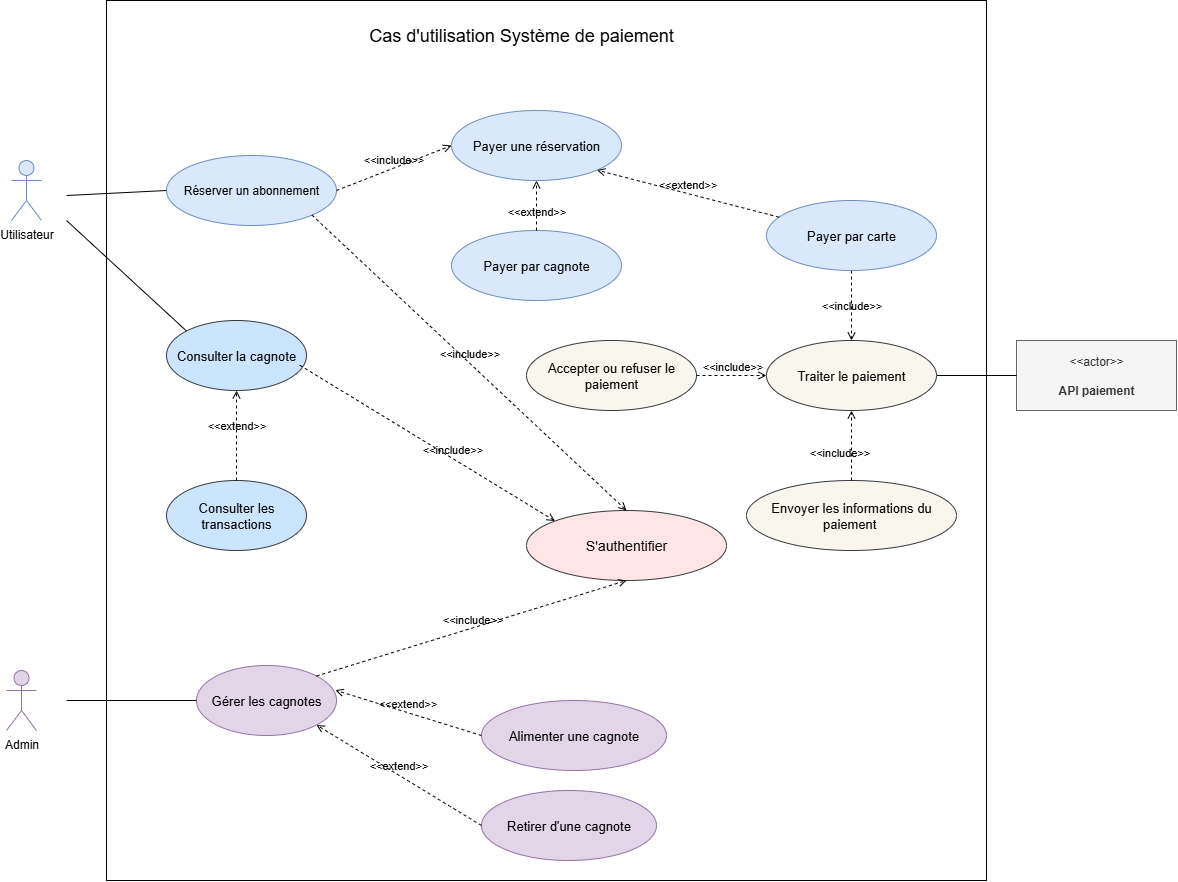

The diagram above was exported from draw.io. Its source (the exported page's mxGraphModel, read from the mxfile embedded in the PNG):
<mxGraphModel dx="1429" dy="817" grid="1" gridSize="10" guides="1" tooltips="1" connect="1" arrows="1" fold="1" page="1" pageScale="1" pageWidth="1600" pageHeight="1600" math="0" shadow="0">
  <root>
    <mxCell id="0" />
    <mxCell id="1" parent="0" />
    <mxCell id="w9b9KyVcXOvYE_IjVjv_-1" value="" style="whiteSpace=wrap;html=1;aspect=fixed;" parent="1" vertex="1">
      <mxGeometry x="200" y="20" width="880" height="880" as="geometry" />
    </mxCell>
    <mxCell id="w9b9KyVcXOvYE_IjVjv_-4" value="Réserver un abonnement" style="ellipse;whiteSpace=wrap;html=1;fillColor=#dae8fc;strokeColor=#6c8ebf;" parent="1" vertex="1">
      <mxGeometry x="260" y="175" width="170" height="70" as="geometry" />
    </mxCell>
    <mxCell id="w9b9KyVcXOvYE_IjVjv_-6" value="&lt;font style=&quot;font-size: 18px;&quot;&gt;Cas d'utilisation Système de paiement&lt;/font&gt;" style="text;html=1;align=center;verticalAlign=middle;whiteSpace=wrap;rounded=0;" parent="1" vertex="1">
      <mxGeometry x="280" y="40" width="670" height="30" as="geometry" />
    </mxCell>
    <mxCell id="w9b9KyVcXOvYE_IjVjv_-7" value="&lt;font style=&quot;font-size: 14px;&quot;&gt;S'authentifier&lt;/font&gt;" style="ellipse;whiteSpace=wrap;html=1;fillColor=light-dark(#FFE5E5,#572B2B);strokeColor=#36393d;" parent="1" vertex="1">
      <mxGeometry x="620" y="530" width="200" height="70" as="geometry" />
    </mxCell>
    <mxCell id="w9b9KyVcXOvYE_IjVjv_-9" style="rounded=0;orthogonalLoop=1;jettySize=auto;html=1;exitX=0;exitY=0.5;exitDx=0;exitDy=0;endArrow=none;endFill=0;" parent="1" source="w9b9KyVcXOvYE_IjVjv_-4" edge="1">
      <mxGeometry relative="1" as="geometry">
        <mxPoint x="160" y="215" as="targetPoint" />
      </mxGeometry>
    </mxCell>
    <mxCell id="w9b9KyVcXOvYE_IjVjv_-10" value="Admin" style="shape=umlActor;verticalLabelPosition=bottom;verticalAlign=top;html=1;outlineConnect=0;fillColor=#e1d5e7;strokeColor=#9673a6;" parent="1" vertex="1">
      <mxGeometry x="100" y="690" width="30" height="60" as="geometry" />
    </mxCell>
    <mxCell id="w9b9KyVcXOvYE_IjVjv_-21" value="&lt;font style=&quot;font-size: 13px;&quot;&gt;Gérer les cagnotes&lt;/font&gt;" style="ellipse;whiteSpace=wrap;html=1;fillColor=#e1d5e7;strokeColor=#9673a6;" parent="1" vertex="1">
      <mxGeometry x="290" y="685" width="140" height="70" as="geometry" />
    </mxCell>
    <mxCell id="w9b9KyVcXOvYE_IjVjv_-25" value="" style="endArrow=none;html=1;rounded=0;exitX=0;exitY=0.5;exitDx=0;exitDy=0;" parent="1" source="w9b9KyVcXOvYE_IjVjv_-21" edge="1">
      <mxGeometry width="50" height="50" relative="1" as="geometry">
        <mxPoint x="600" y="910" as="sourcePoint" />
        <mxPoint x="160" y="720" as="targetPoint" />
      </mxGeometry>
    </mxCell>
    <mxCell id="w9b9KyVcXOvYE_IjVjv_-30" value="Utilisateur" style="shape=umlActor;verticalLabelPosition=bottom;verticalAlign=top;html=1;outlineConnect=0;fillColor=#dae8fc;strokeColor=#6c8ebf;" parent="1" vertex="1">
      <mxGeometry x="105" y="180" width="30" height="60" as="geometry" />
    </mxCell>
    <mxCell id="w9b9KyVcXOvYE_IjVjv_-36" value="&lt;font style=&quot;font-size: 13px;&quot;&gt;Payer une réservation&lt;/font&gt;" style="ellipse;whiteSpace=wrap;html=1;fillColor=#dae8fc;strokeColor=#6c8ebf;" parent="1" vertex="1">
      <mxGeometry x="545" y="130" width="170" height="70" as="geometry" />
    </mxCell>
    <mxCell id="w9b9KyVcXOvYE_IjVjv_-37" value="&amp;lt;&amp;lt;include&amp;gt;&amp;gt;" style="html=1;verticalAlign=bottom;labelBackgroundColor=none;endArrow=open;endFill=0;dashed=1;rounded=0;exitX=1;exitY=0.5;exitDx=0;exitDy=0;entryX=0;entryY=0.5;entryDx=0;entryDy=0;" parent="1" source="w9b9KyVcXOvYE_IjVjv_-4" target="w9b9KyVcXOvYE_IjVjv_-36" edge="1">
      <mxGeometry width="160" relative="1" as="geometry">
        <mxPoint x="460" y="450" as="sourcePoint" />
        <mxPoint x="460" y="760" as="targetPoint" />
      </mxGeometry>
    </mxCell>
    <mxCell id="w9b9KyVcXOvYE_IjVjv_-43" value="&lt;font style=&quot;font-size: 13px;&quot;&gt;Consulter la cagnote&lt;/font&gt;" style="ellipse;whiteSpace=wrap;html=1;fillColor=#cce5ff;strokeColor=#36393d;" parent="1" vertex="1">
      <mxGeometry x="260" y="340" width="140" height="70" as="geometry" />
    </mxCell>
    <mxCell id="w9b9KyVcXOvYE_IjVjv_-45" style="rounded=0;orthogonalLoop=1;jettySize=auto;html=1;endArrow=none;endFill=0;exitX=0;exitY=0;exitDx=0;exitDy=0;" parent="1" source="w9b9KyVcXOvYE_IjVjv_-43" edge="1">
      <mxGeometry relative="1" as="geometry">
        <mxPoint x="315" y="480" as="sourcePoint" />
        <mxPoint x="160" y="240" as="targetPoint" />
      </mxGeometry>
    </mxCell>
    <mxCell id="ARPRD8-bJ-2SlQyiK-y0-4" value="&amp;lt;&amp;lt;actor&amp;gt;&amp;gt;&lt;br&gt;&lt;br&gt;&lt;b&gt;API paiement&lt;/b&gt;" style="html=1;align=center;verticalAlign=middle;dashed=0;whiteSpace=wrap;fillColor=#f5f5f5;fontColor=#333333;strokeColor=#666666;" parent="1" vertex="1">
      <mxGeometry x="1110" y="360" width="160" height="70" as="geometry" />
    </mxCell>
    <mxCell id="ARPRD8-bJ-2SlQyiK-y0-14" value="" style="endArrow=none;html=1;rounded=0;exitX=1;exitY=0.5;exitDx=0;exitDy=0;entryX=0;entryY=0.5;entryDx=0;entryDy=0;" parent="1" source="ARPRD8-bJ-2SlQyiK-y0-19" edge="1" target="ARPRD8-bJ-2SlQyiK-y0-4">
      <mxGeometry width="50" height="50" relative="1" as="geometry">
        <mxPoint x="790" y="570" as="sourcePoint" />
        <mxPoint x="1190" y="395" as="targetPoint" />
      </mxGeometry>
    </mxCell>
    <mxCell id="ARPRD8-bJ-2SlQyiK-y0-19" value="&lt;font style=&quot;font-size: 13px;&quot;&gt;Traiter le paiement&lt;/font&gt;" style="ellipse;whiteSpace=wrap;html=1;fillColor=#f9f7ed;strokeColor=#36393d;" parent="1" vertex="1">
      <mxGeometry x="860" y="360" width="170" height="70" as="geometry" />
    </mxCell>
    <mxCell id="ARPRD8-bJ-2SlQyiK-y0-20" value="&amp;lt;&amp;lt;include&amp;gt;&amp;gt;" style="html=1;verticalAlign=bottom;labelBackgroundColor=none;endArrow=open;endFill=0;dashed=1;rounded=0;entryX=0.5;entryY=0;entryDx=0;entryDy=0;" parent="1" source="lZW_i_td0kIBmF7ZspQN-2" target="ARPRD8-bJ-2SlQyiK-y0-19" edge="1">
      <mxGeometry x="0.2593" width="160" relative="1" as="geometry">
        <mxPoint x="780" y="710" as="sourcePoint" />
        <mxPoint x="940" y="710" as="targetPoint" />
        <mxPoint as="offset" />
      </mxGeometry>
    </mxCell>
    <mxCell id="ARPRD8-bJ-2SlQyiK-y0-23" value="&amp;lt;&amp;lt;include&amp;gt;&amp;gt;" style="html=1;verticalAlign=bottom;labelBackgroundColor=none;endArrow=open;endFill=0;dashed=1;rounded=0;entryX=0.5;entryY=1;entryDx=0;entryDy=0;exitX=1;exitY=0;exitDx=0;exitDy=0;" parent="1" source="w9b9KyVcXOvYE_IjVjv_-21" target="w9b9KyVcXOvYE_IjVjv_-7" edge="1">
      <mxGeometry width="160" relative="1" as="geometry">
        <mxPoint x="780" y="880" as="sourcePoint" />
        <mxPoint x="940" y="880" as="targetPoint" />
      </mxGeometry>
    </mxCell>
    <mxCell id="ARPRD8-bJ-2SlQyiK-y0-28" value="&amp;lt;&amp;lt;include&amp;gt;&amp;gt;" style="html=1;verticalAlign=bottom;labelBackgroundColor=none;endArrow=open;endFill=0;dashed=1;rounded=0;exitX=1;exitY=1;exitDx=0;exitDy=0;entryX=0.5;entryY=0;entryDx=0;entryDy=0;" parent="1" source="w9b9KyVcXOvYE_IjVjv_-4" target="w9b9KyVcXOvYE_IjVjv_-7" edge="1">
      <mxGeometry width="160" relative="1" as="geometry">
        <mxPoint x="450.0040764008644" y="389.9987373415322" as="sourcePoint" />
        <mxPoint x="1040" y="710" as="targetPoint" />
      </mxGeometry>
    </mxCell>
    <mxCell id="ARPRD8-bJ-2SlQyiK-y0-29" value="&amp;lt;&amp;lt;include&amp;gt;&amp;gt;" style="html=1;verticalAlign=bottom;labelBackgroundColor=none;endArrow=open;endFill=0;dashed=1;rounded=0;entryX=0;entryY=0;entryDx=0;entryDy=0;exitX=0.952;exitY=0.639;exitDx=0;exitDy=0;elbow=vertical;exitPerimeter=0;" parent="1" source="w9b9KyVcXOvYE_IjVjv_-43" target="w9b9KyVcXOvYE_IjVjv_-7" edge="1">
      <mxGeometry x="0.1935" width="160" relative="1" as="geometry">
        <mxPoint x="910" y="430" as="sourcePoint" />
        <mxPoint x="1130" y="435" as="targetPoint" />
        <mxPoint as="offset" />
      </mxGeometry>
    </mxCell>
    <mxCell id="lZW_i_td0kIBmF7ZspQN-1" value="&lt;font style=&quot;font-size: 13px;&quot;&gt;Payer par cagnote&lt;/font&gt;" style="ellipse;whiteSpace=wrap;html=1;fillColor=#dae8fc;strokeColor=#6c8ebf;" parent="1" vertex="1">
      <mxGeometry x="545" y="250" width="170" height="70" as="geometry" />
    </mxCell>
    <mxCell id="lZW_i_td0kIBmF7ZspQN-2" value="&lt;font style=&quot;font-size: 13px;&quot;&gt;Payer par carte&lt;/font&gt;" style="ellipse;whiteSpace=wrap;html=1;fillColor=#dae8fc;strokeColor=#6c8ebf;" parent="1" vertex="1">
      <mxGeometry x="860" y="220" width="170" height="70" as="geometry" />
    </mxCell>
    <mxCell id="lZW_i_td0kIBmF7ZspQN-3" value="&amp;lt;&amp;lt;extend&amp;gt;&amp;gt;" style="html=1;verticalAlign=bottom;labelBackgroundColor=none;endArrow=open;endFill=0;dashed=1;rounded=0;exitX=0.5;exitY=0;exitDx=0;exitDy=0;entryX=0.5;entryY=1;entryDx=0;entryDy=0;" parent="1" source="lZW_i_td0kIBmF7ZspQN-1" target="w9b9KyVcXOvYE_IjVjv_-36" edge="1">
      <mxGeometry x="-0.6" width="160" relative="1" as="geometry">
        <mxPoint x="600" y="250" as="sourcePoint" />
        <mxPoint x="760" y="250" as="targetPoint" />
        <mxPoint as="offset" />
      </mxGeometry>
    </mxCell>
    <mxCell id="lZW_i_td0kIBmF7ZspQN-5" value="&amp;lt;&amp;lt;extend&amp;gt;&amp;gt;" style="html=1;verticalAlign=bottom;labelBackgroundColor=none;endArrow=open;endFill=0;dashed=1;rounded=0;entryX=1;entryY=1;entryDx=0;entryDy=0;" parent="1" source="lZW_i_td0kIBmF7ZspQN-2" target="w9b9KyVcXOvYE_IjVjv_-36" edge="1">
      <mxGeometry width="160" relative="1" as="geometry">
        <mxPoint x="630" y="250" as="sourcePoint" />
        <mxPoint x="645" y="360" as="targetPoint" />
      </mxGeometry>
    </mxCell>
    <mxCell id="lZW_i_td0kIBmF7ZspQN-6" value="&lt;font style=&quot;font-size: 13px;&quot;&gt;Alimenter une cagnote&lt;/font&gt;" style="ellipse;whiteSpace=wrap;html=1;fillColor=#e1d5e7;strokeColor=#9673a6;" parent="1" vertex="1">
      <mxGeometry x="575" y="720" width="185" height="70" as="geometry" />
    </mxCell>
    <mxCell id="lZW_i_td0kIBmF7ZspQN-7" value="&lt;font style=&quot;font-size: 13px;&quot;&gt;Retirer d'une cagnote&lt;/font&gt;" style="ellipse;whiteSpace=wrap;html=1;fillColor=#e1d5e7;strokeColor=#9673a6;" parent="1" vertex="1">
      <mxGeometry x="575" y="810" width="175" height="70" as="geometry" />
    </mxCell>
    <mxCell id="lZW_i_td0kIBmF7ZspQN-8" value="&amp;lt;&amp;lt;extend&amp;gt;&amp;gt;" style="html=1;verticalAlign=bottom;labelBackgroundColor=none;endArrow=open;endFill=0;dashed=1;rounded=0;exitX=0;exitY=0.5;exitDx=0;exitDy=0;entryX=1;entryY=1;entryDx=0;entryDy=0;" parent="1" source="lZW_i_td0kIBmF7ZspQN-7" target="w9b9KyVcXOvYE_IjVjv_-21" edge="1">
      <mxGeometry width="160" relative="1" as="geometry">
        <mxPoint x="899" y="373" as="sourcePoint" />
        <mxPoint x="460" y="800" as="targetPoint" />
      </mxGeometry>
    </mxCell>
    <mxCell id="lZW_i_td0kIBmF7ZspQN-9" value="&amp;lt;&amp;lt;extend&amp;gt;&amp;gt;" style="html=1;verticalAlign=bottom;labelBackgroundColor=none;endArrow=open;endFill=0;dashed=1;rounded=0;entryX=0.992;entryY=0.353;entryDx=0;entryDy=0;exitX=0;exitY=0.5;exitDx=0;exitDy=0;entryPerimeter=0;" parent="1" source="lZW_i_td0kIBmF7ZspQN-6" target="w9b9KyVcXOvYE_IjVjv_-21" edge="1">
      <mxGeometry width="160" relative="1" as="geometry">
        <mxPoint x="899" y="373" as="sourcePoint" />
        <mxPoint x="770" y="260" as="targetPoint" />
      </mxGeometry>
    </mxCell>
    <mxCell id="lZW_i_td0kIBmF7ZspQN-10" value="&lt;font style=&quot;font-size: 13px;&quot;&gt;Accepter ou refuser le paiement&lt;/font&gt;" style="ellipse;whiteSpace=wrap;html=1;fillColor=#f9f7ed;strokeColor=#36393d;" parent="1" vertex="1">
      <mxGeometry x="620" y="360" width="170" height="70" as="geometry" />
    </mxCell>
    <mxCell id="lZW_i_td0kIBmF7ZspQN-11" value="&lt;font style=&quot;font-size: 13px;&quot;&gt;Envoyer les informations du paiement&amp;nbsp;&lt;/font&gt;" style="ellipse;whiteSpace=wrap;html=1;fillColor=#f9f7ed;strokeColor=#36393d;" parent="1" vertex="1">
      <mxGeometry x="840" y="500" width="210" height="70" as="geometry" />
    </mxCell>
    <mxCell id="lZW_i_td0kIBmF7ZspQN-12" value="&amp;lt;&amp;lt;include&amp;gt;&amp;gt;" style="html=1;verticalAlign=bottom;labelBackgroundColor=none;endArrow=open;endFill=0;dashed=1;rounded=0;entryX=0;entryY=0.5;entryDx=0;entryDy=0;exitX=1;exitY=0.5;exitDx=0;exitDy=0;" parent="1" source="lZW_i_td0kIBmF7ZspQN-10" target="ARPRD8-bJ-2SlQyiK-y0-19" edge="1">
      <mxGeometry width="160" relative="1" as="geometry">
        <mxPoint x="810" y="440" as="sourcePoint" />
        <mxPoint x="870" y="440" as="targetPoint" />
      </mxGeometry>
    </mxCell>
    <mxCell id="lZW_i_td0kIBmF7ZspQN-13" value="&amp;lt;&amp;lt;include&amp;gt;&amp;gt;" style="html=1;verticalAlign=bottom;labelBackgroundColor=none;endArrow=open;endFill=0;dashed=1;rounded=0;entryX=0.5;entryY=1;entryDx=0;entryDy=0;" parent="1" source="lZW_i_td0kIBmF7ZspQN-11" target="ARPRD8-bJ-2SlQyiK-y0-19" edge="1">
      <mxGeometry x="-0.4526" y="12" width="160" relative="1" as="geometry">
        <mxPoint x="820" y="540" as="sourcePoint" />
        <mxPoint x="905" y="470" as="targetPoint" />
        <mxPoint as="offset" />
      </mxGeometry>
    </mxCell>
    <mxCell id="dZ_1rGnj3gSIc5eFvG8z-1" value="&lt;font style=&quot;font-size: 13px;&quot;&gt;Consulter les transactions&lt;/font&gt;" style="ellipse;whiteSpace=wrap;html=1;fillColor=#cce5ff;strokeColor=#36393d;" vertex="1" parent="1">
      <mxGeometry x="260" y="500" width="140" height="70" as="geometry" />
    </mxCell>
    <mxCell id="dZ_1rGnj3gSIc5eFvG8z-2" value="&amp;lt;&amp;lt;extend&amp;gt;&amp;gt;" style="html=1;verticalAlign=bottom;labelBackgroundColor=none;endArrow=open;endFill=0;dashed=1;rounded=0;entryX=0.5;entryY=1;entryDx=0;entryDy=0;exitX=0.5;exitY=0;exitDx=0;exitDy=0;" edge="1" parent="1" source="dZ_1rGnj3gSIc5eFvG8z-1" target="w9b9KyVcXOvYE_IjVjv_-43">
      <mxGeometry width="160" relative="1" as="geometry">
        <mxPoint x="636" y="765" as="sourcePoint" />
        <mxPoint x="490" y="720" as="targetPoint" />
      </mxGeometry>
    </mxCell>
  </root>
</mxGraphModel>